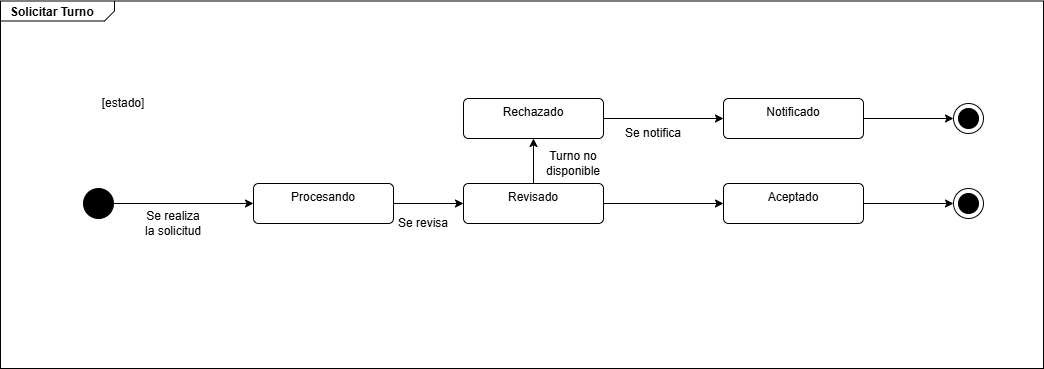

The diagram above was exported from draw.io. Its source (the exported page's mxGraphModel, read from the mxfile embedded in the PNG):
<mxGraphModel dx="1450" dy="726" grid="1" gridSize="10" guides="1" tooltips="1" connect="1" arrows="1" fold="1" page="1" pageScale="1.5" pageWidth="1169" pageHeight="826" background="none" math="0" shadow="0">
  <root>
    <mxCell id="0" style=";html=1;" />
    <mxCell id="1" style=";html=1;" parent="0" />
    <mxCell id="1672d66443f91eb5-1" value="&lt;p style=&quot;margin: 0px ; margin-top: 4px ; margin-left: 10px ; text-align: left&quot;&gt;&lt;b&gt;Solicitar Turno&lt;/b&gt;&lt;/p&gt;" style="html=1;strokeWidth=1;shape=mxgraph.sysml.package;html=1;overflow=fill;whiteSpace=wrap;fillColor=none;gradientColor=none;fontSize=12;align=center;labelX=114.78;" parent="1" vertex="1">
      <mxGeometry x="317" y="312.5" width="1043" height="367.5" as="geometry" />
    </mxCell>
    <mxCell id="xFxZJQHJ5-Pc__NM54CY-6" style="edgeStyle=orthogonalEdgeStyle;rounded=0;orthogonalLoop=1;jettySize=auto;html=1;" edge="1" parent="1" source="xFxZJQHJ5-Pc__NM54CY-2" target="xFxZJQHJ5-Pc__NM54CY-5">
      <mxGeometry relative="1" as="geometry" />
    </mxCell>
    <mxCell id="xFxZJQHJ5-Pc__NM54CY-2" value="" style="shape=ellipse;html=1;fillColor=strokeColor;fontSize=18;fontColor=#ffffff;" vertex="1" parent="1">
      <mxGeometry x="400" y="500" width="30" height="30" as="geometry" />
    </mxCell>
    <mxCell id="xFxZJQHJ5-Pc__NM54CY-5" value="Procesando" style="html=1;align=center;verticalAlign=top;rounded=1;absoluteArcSize=1;arcSize=10;dashed=0;whiteSpace=wrap;" vertex="1" parent="1">
      <mxGeometry x="570" y="495" width="140" height="40" as="geometry" />
    </mxCell>
    <mxCell id="xFxZJQHJ5-Pc__NM54CY-7" value="Se realiza la solicitud" style="text;html=1;align=center;verticalAlign=middle;whiteSpace=wrap;rounded=0;" vertex="1" parent="1">
      <mxGeometry x="460" y="520" width="60" height="30" as="geometry" />
    </mxCell>
    <mxCell id="xFxZJQHJ5-Pc__NM54CY-8" value="[estado]" style="text;strokeColor=none;align=center;fillColor=none;html=1;verticalAlign=middle;whiteSpace=wrap;rounded=0;" vertex="1" parent="1">
      <mxGeometry x="410" y="400" width="60" height="30" as="geometry" />
    </mxCell>
    <mxCell id="xFxZJQHJ5-Pc__NM54CY-14" style="edgeStyle=orthogonalEdgeStyle;rounded=0;orthogonalLoop=1;jettySize=auto;html=1;exitX=0.5;exitY=0;exitDx=0;exitDy=0;" edge="1" parent="1" source="xFxZJQHJ5-Pc__NM54CY-9" target="xFxZJQHJ5-Pc__NM54CY-13">
      <mxGeometry relative="1" as="geometry" />
    </mxCell>
    <mxCell id="xFxZJQHJ5-Pc__NM54CY-22" style="edgeStyle=orthogonalEdgeStyle;rounded=0;orthogonalLoop=1;jettySize=auto;html=1;" edge="1" parent="1" source="xFxZJQHJ5-Pc__NM54CY-9" target="xFxZJQHJ5-Pc__NM54CY-21">
      <mxGeometry relative="1" as="geometry" />
    </mxCell>
    <mxCell id="xFxZJQHJ5-Pc__NM54CY-9" value="Revisado" style="html=1;align=center;verticalAlign=top;rounded=1;absoluteArcSize=1;arcSize=10;dashed=0;whiteSpace=wrap;" vertex="1" parent="1">
      <mxGeometry x="780" y="495" width="140" height="40" as="geometry" />
    </mxCell>
    <mxCell id="xFxZJQHJ5-Pc__NM54CY-12" value="" style="edgeStyle=orthogonalEdgeStyle;rounded=0;orthogonalLoop=1;jettySize=auto;html=1;exitX=1;exitY=0.5;exitDx=0;exitDy=0;entryX=0;entryY=0.5;entryDx=0;entryDy=0;" edge="1" parent="1" source="xFxZJQHJ5-Pc__NM54CY-5" target="xFxZJQHJ5-Pc__NM54CY-9">
      <mxGeometry relative="1" as="geometry">
        <mxPoint x="710" y="515" as="sourcePoint" />
        <mxPoint x="780" y="515" as="targetPoint" />
      </mxGeometry>
    </mxCell>
    <mxCell id="xFxZJQHJ5-Pc__NM54CY-11" value="Se revisa" style="text;html=1;align=center;verticalAlign=middle;whiteSpace=wrap;rounded=0;" vertex="1" parent="1">
      <mxGeometry x="710" y="520" width="60" height="30" as="geometry" />
    </mxCell>
    <mxCell id="xFxZJQHJ5-Pc__NM54CY-17" style="edgeStyle=orthogonalEdgeStyle;rounded=0;orthogonalLoop=1;jettySize=auto;html=1;" edge="1" parent="1" source="xFxZJQHJ5-Pc__NM54CY-13" target="xFxZJQHJ5-Pc__NM54CY-16">
      <mxGeometry relative="1" as="geometry" />
    </mxCell>
    <mxCell id="xFxZJQHJ5-Pc__NM54CY-13" value="Rechazado" style="html=1;align=center;verticalAlign=top;rounded=1;absoluteArcSize=1;arcSize=10;dashed=0;whiteSpace=wrap;" vertex="1" parent="1">
      <mxGeometry x="780" y="410" width="140" height="40" as="geometry" />
    </mxCell>
    <mxCell id="xFxZJQHJ5-Pc__NM54CY-15" value="Turno no disponible" style="text;html=1;align=center;verticalAlign=middle;whiteSpace=wrap;rounded=0;" vertex="1" parent="1">
      <mxGeometry x="860" y="460" width="60" height="30" as="geometry" />
    </mxCell>
    <mxCell id="xFxZJQHJ5-Pc__NM54CY-16" value="Notificado" style="html=1;align=center;verticalAlign=top;rounded=1;absoluteArcSize=1;arcSize=10;dashed=0;whiteSpace=wrap;" vertex="1" parent="1">
      <mxGeometry x="1040" y="410" width="140" height="40" as="geometry" />
    </mxCell>
    <mxCell id="xFxZJQHJ5-Pc__NM54CY-18" value="Se notifica" style="text;html=1;align=center;verticalAlign=middle;whiteSpace=wrap;rounded=0;" vertex="1" parent="1">
      <mxGeometry x="940" y="430" width="60" height="30" as="geometry" />
    </mxCell>
    <mxCell id="xFxZJQHJ5-Pc__NM54CY-19" value="" style="shape=mxgraph.sysml.actFinal;html=1;verticalLabelPosition=bottom;labelBackgroundColor=#ffffff;verticalAlign=top;" vertex="1" parent="1">
      <mxGeometry x="1270" y="415" width="30" height="30" as="geometry" />
    </mxCell>
    <mxCell id="xFxZJQHJ5-Pc__NM54CY-20" style="edgeStyle=orthogonalEdgeStyle;rounded=0;orthogonalLoop=1;jettySize=auto;html=1;entryX=0;entryY=0.5;entryDx=0;entryDy=0;entryPerimeter=0;" edge="1" parent="1" source="xFxZJQHJ5-Pc__NM54CY-16" target="xFxZJQHJ5-Pc__NM54CY-19">
      <mxGeometry relative="1" as="geometry" />
    </mxCell>
    <mxCell id="xFxZJQHJ5-Pc__NM54CY-21" value="Aceptado" style="html=1;align=center;verticalAlign=top;rounded=1;absoluteArcSize=1;arcSize=10;dashed=0;whiteSpace=wrap;" vertex="1" parent="1">
      <mxGeometry x="1040" y="495" width="140" height="40" as="geometry" />
    </mxCell>
    <mxCell id="xFxZJQHJ5-Pc__NM54CY-23" value="" style="shape=mxgraph.sysml.actFinal;html=1;verticalLabelPosition=bottom;labelBackgroundColor=#ffffff;verticalAlign=top;" vertex="1" parent="1">
      <mxGeometry x="1270" y="500" width="30" height="30" as="geometry" />
    </mxCell>
    <mxCell id="xFxZJQHJ5-Pc__NM54CY-24" style="edgeStyle=orthogonalEdgeStyle;rounded=0;orthogonalLoop=1;jettySize=auto;html=1;entryX=0;entryY=0.5;entryDx=0;entryDy=0;entryPerimeter=0;" edge="1" parent="1" source="xFxZJQHJ5-Pc__NM54CY-21" target="xFxZJQHJ5-Pc__NM54CY-23">
      <mxGeometry relative="1" as="geometry" />
    </mxCell>
  </root>
</mxGraphModel>